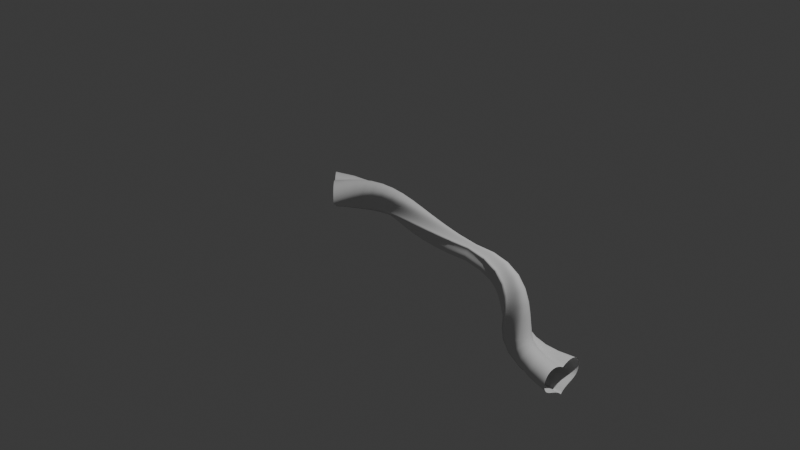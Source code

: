 # Source: blend.blend  (saved by Blender 4.2.66; exported with 4.5.12 LTS)
import bpy
from mathutils import Matrix  # noqa: F401  (used for matrix-valued properties, if any)

bpy.ops.wm.read_factory_settings(use_empty=True)
scene = bpy.context.scene
scene.name = 'Scene'

# ---- collections
col_collection = bpy.data.collections.new('Collection'); scene.collection.children.link(col_collection)

# ---- world
world_world = bpy.data.worlds.new('World'); scene.world = world_world
world_world.use_nodes = True; world_world.node_tree.nodes.clear()
_N = world_world.node_tree.nodes; _L = world_world.node_tree.links
n0 = _N.new('ShaderNodeOutputWorld'); n0.name = 'World Output'; n0.location = (300, 300)
n1 = _N.new('ShaderNodeBackground'); n1.name = 'Background'; n1.location = (10, 300)
n1.inputs[0].default_value = (0.05088, 0.05088, 0.05088, 1.0)
_L.new(n1.outputs[0], n0.inputs[0])
n0.is_active_output = True
world_world.color = (0.05088, 0.05088, 0.05088)
world_world.sun_shadow_jitter_overblur = 0.0

# ---- cameras
cam_camera = bpy.data.cameras.new('Camera')
cam_camera.clip_end = 100.0
cam_camera.ortho_scale = 7.314

# ---- lights
light_light = bpy.data.lights.new('Light', 'POINT')
light_light.energy = 1000.0
light_light.shadow_soft_size = 0.1

# ---- curves / text
cu_x = bpy.data.curves.new('贝塞尔曲线', 'CURVE')
cu_x.dimensions = '3D'
_sp = cu_x.splines.new('BEZIER'); _sp.bezier_points.add(2)
_sp.bezier_points.foreach_set('co', [-1.0, 0.0, 0.0, 1.0, 0.0, 0.0, 2.149, 0.03844, -0.8621])
_sp.bezier_points.foreach_set('handle_left', [-1.5, -0.5, 0.0, 0.0, 0.0, 0.0, 1.149, 0.03844, -0.8621])
_sp.bezier_points.foreach_set('handle_right', [-0.5, 0.5, 0.0, 2.0, 0.0, 0.0, 3.149, 0.03844, -0.8621])
for _p, _l, _r in zip(_sp.bezier_points, ['ALIGNED', 'ALIGNED', 'ALIGNED'], ['ALIGNED', 'ALIGNED', 'ALIGNED']): _p.handle_left_type = _l; _p.handle_right_type = _r
_sp.bezier_points.foreach_set('radius', [1.0, 0.38, 1.0])
_sp.bezier_points.foreach_set('tilt', [0.0, -2.57, 0.0])
_sp.order_u = 0
_sp.order_v = 0
cu_x.use_path = True
cu_x.bevel_mode = 'OBJECT'
cu_x.bevel_profile.use_clip = True
cu_x.bevel_resolution = 16
cu_x.bevel_depth = 0.2
cu_x.fill_mode = 'FULL'
cu_x_1 = bpy.data.curves.new('贝塞尔圆环', 'CURVE')
cu_x_1.dimensions = '3D'
_sp = cu_x_1.splines.new('BEZIER'); _sp.bezier_points.add(3)
_sp.bezier_points.foreach_set('co', [-1.015, 0.0, 0.0, -0.03077, 0.3692, 0.0, 1.0, 0.0, 0.0, -0.03077, -0.8461, 0.0])
_sp.bezier_points.foreach_set('handle_left', [-0.9696, -0.5858, 0.0, -0.6291, 0.7538, 0.0, 1.016, 0.396, 0.0, 0.3829, -0.4154, 0.0])
_sp.bezier_points.foreach_set('handle_right', [-1.047, 0.3981, 0.0, 0.5829, 0.8, 0.0, 0.9775, -0.5517, 0.0, -0.3367, -0.4307, 0.0])
for _p, _l, _r in zip(_sp.bezier_points, ['ALIGNED', 'FREE', 'ALIGNED', 'FREE'], ['ALIGNED', 'FREE', 'ALIGNED', 'FREE']): _p.handle_left_type = _l; _p.handle_right_type = _r
_sp.order_u = 0
_sp.order_v = 0
_sp.use_cyclic_u = True
cu_x_1.use_path = True
cu_x_1.bevel_mode = 'OBJECT'
cu_x_1.fill_mode = 'FULL'

# ---- objects
ob_light = bpy.data.objects.new('Light', light_light)
ob_camera = bpy.data.objects.new('Camera', cam_camera)
ob_x = bpy.data.objects.new('贝塞尔曲线', cu_x)
ob_x_1 = bpy.data.objects.new('贝塞尔圆环', cu_x_1)

# ---- transforms, parenting, visibility, modifiers, constraints
ob_light.location = (4.076, 1.005, 5.904)
ob_light.rotation_euler = (0.6503, 0.05522, 1.866)
ob_light.lock_rotations_4d = False
ob_light.empty_display_type = 'ARROWS'
ob_light.color = (0.0, 0.0, 0.0, 0.0)
ob_light.lineart.crease_threshold = 0.0
ob_camera.location = (7.359, -6.926, 4.958)
ob_camera.rotation_euler = (1.109, 0.0, 0.8149)
ob_camera.lock_rotations_4d = False
ob_camera.empty_display_type = 'ARROWS'
ob_camera.color = (0.0, 0.0, 0.0, 0.0)
ob_camera.display_type = 'WIRE'
ob_camera.lineart.crease_threshold = 0.0
ob_x.location = (0.0, 0.0, 0.0)
ob_x_1.location = (-3.195, 0.0, 0.0)
ob_x_1.scale = (0.2469, 0.2469, 0.2469)
cu_x.bevel_object = ob_x_1

# ---- collection membership
col_collection.objects.link(ob_light)
col_collection.objects.link(ob_camera)
col_collection.objects.link(ob_x)
col_collection.objects.link(ob_x_1)

# ---- scene / render settings (as saved in the file)
scene.camera = ob_camera
scene.frame_start = 1; scene.frame_end = 250; scene.frame_set(1)
scene.render.engine = 'BLENDER_EEVEE_NEXT'
bpy.context.view_layer.update()
